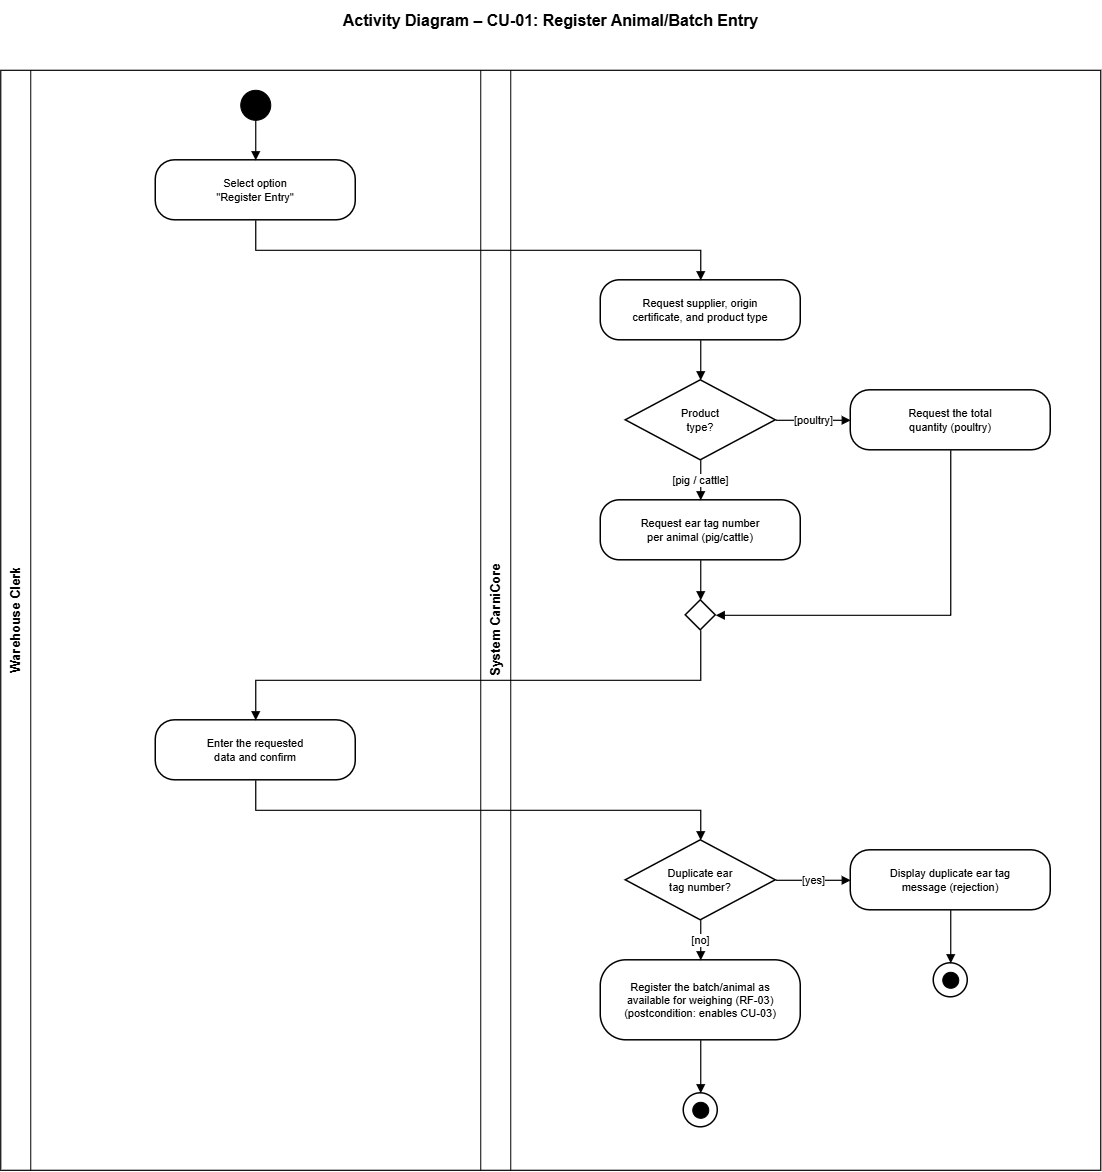

The diagram above was exported from draw.io. Its source (the exported page's mxGraphModel, read from the mxfile embedded in the PNG):
<mxGraphModel dx="1873" dy="1225" grid="1" gridSize="10" guides="1" tooltips="1" connect="1" arrows="1" fold="1" page="1" pageScale="1" pageWidth="1500" pageHeight="1250" math="0" shadow="0">
  <root>
    <mxCell id="0" />
    <mxCell id="1" parent="0" />
    <mxCell id="init1" parent="1" style="ellipse;whiteSpace=wrap;html=1;fillColor=#000000;strokeColor=#000000;" vertex="1">
      <mxGeometry height="30" width="30" x="240" y="110" as="geometry" />
    </mxCell>
    <mxCell id="act2" parent="1" style="rounded=1;whiteSpace=wrap;html=1;arcSize=32;fillColor=#FFFFFF;strokeColor=#000000;strokeWidth=1.5;fontSize=11;fontColor=#000000;fontFamily=Helvetica;" value="Select option&#10;&quot;Register Entry&quot;" vertex="1">
      <mxGeometry height="60" width="200" x="155" y="180" as="geometry" />
    </mxCell>
    <mxCell id="e1" edge="1" parent="1" style="html=1;endArrow=block;endFill=1;strokeColor=#000000;strokeWidth=1.2;fontSize=11;fontColor=#000000;rounded=0;fontFamily=Helvetica;">
      <mxGeometry relative="1" as="geometry">
        <mxPoint x="255" y="140" as="sourcePoint" />
        <mxPoint x="255" y="180" as="targetPoint" />
      </mxGeometry>
    </mxCell>
    <mxCell id="act4" parent="1" style="rounded=1;whiteSpace=wrap;html=1;arcSize=32;fillColor=#FFFFFF;strokeColor=#000000;strokeWidth=1.5;fontSize=11;fontColor=#000000;fontFamily=Helvetica;" value="Request supplier, origin&#10;certificate, and product type" vertex="1">
      <mxGeometry height="60" width="200" x="600" y="300" as="geometry" />
    </mxCell>
    <mxCell id="e2" edge="1" parent="1" style="html=1;endArrow=block;endFill=1;strokeColor=#000000;strokeWidth=1.2;fontSize=11;fontColor=#000000;rounded=0;fontFamily=Helvetica;">
      <mxGeometry relative="1" as="geometry">
        <Array as="points">
          <mxPoint x="255" y="270" />
          <mxPoint x="700" y="270" />
        </Array>
        <mxPoint x="255" y="240" as="sourcePoint" />
        <mxPoint x="700" y="300" as="targetPoint" />
      </mxGeometry>
    </mxCell>
    <mxCell id="dec6" parent="1" style="rhombus;whiteSpace=wrap;html=1;fillColor=#FFFFFF;strokeColor=#000000;strokeWidth=1.5;fontSize=11;fontColor=#000000;fontFamily=Helvetica;" value="Product&#10;type?" vertex="1">
      <mxGeometry height="80" width="150" x="625" y="400" as="geometry" />
    </mxCell>
    <mxCell id="e3" edge="1" parent="1" style="html=1;endArrow=block;endFill=1;strokeColor=#000000;strokeWidth=1.2;fontSize=11;fontColor=#000000;rounded=0;fontFamily=Helvetica;">
      <mxGeometry relative="1" as="geometry">
        <mxPoint x="700" y="360" as="sourcePoint" />
        <mxPoint x="700" y="400" as="targetPoint" />
      </mxGeometry>
    </mxCell>
    <mxCell id="act8" parent="1" style="rounded=1;whiteSpace=wrap;html=1;arcSize=32;fillColor=#FFFFFF;strokeColor=#000000;strokeWidth=1.5;fontSize=11;fontColor=#000000;fontFamily=Helvetica;" value="Request ear tag number&#10;per animal (pig/cattle)" vertex="1">
      <mxGeometry height="60" width="200" x="600" y="520" as="geometry" />
    </mxCell>
    <mxCell id="e4" edge="1" parent="1" style="html=1;endArrow=block;endFill=1;strokeColor=#000000;strokeWidth=1.2;fontSize=11;fontColor=#000000;rounded=0;fontFamily=Helvetica;" value="[pig / cattle]">
      <mxGeometry relative="1" as="geometry">
        <mxPoint x="700" y="480" as="sourcePoint" />
        <mxPoint x="700" y="520" as="targetPoint" />
      </mxGeometry>
    </mxCell>
    <mxCell id="act10" parent="1" style="rounded=1;whiteSpace=wrap;html=1;arcSize=32;fillColor=#FFFFFF;strokeColor=#000000;strokeWidth=1.5;fontSize=11;fontColor=#000000;fontFamily=Helvetica;" value="Request the total&#10;quantity (poultry)" vertex="1">
      <mxGeometry height="60" width="200" x="850" y="410" as="geometry" />
    </mxCell>
    <mxCell id="e5" edge="1" parent="1" style="html=1;endArrow=block;endFill=1;strokeColor=#000000;strokeWidth=1.2;fontSize=11;fontColor=#000000;rounded=0;fontFamily=Helvetica;" value="[poultry]">
      <mxGeometry relative="1" as="geometry">
        <mxPoint x="775" y="440" as="sourcePoint" />
        <mxPoint x="850" y="440" as="targetPoint" />
      </mxGeometry>
    </mxCell>
    <mxCell id="merge12" parent="1" style="rhombus;whiteSpace=wrap;html=1;fillColor=#FFFFFF;strokeColor=#000000;strokeWidth=1.5;fontFamily=Helvetica;" vertex="1">
      <mxGeometry height="30" width="30" x="685" y="620" as="geometry" />
    </mxCell>
    <mxCell id="e6" edge="1" parent="1" style="html=1;endArrow=block;endFill=1;strokeColor=#000000;strokeWidth=1.2;fontSize=11;fontColor=#000000;rounded=0;fontFamily=Helvetica;">
      <mxGeometry relative="1" as="geometry">
        <mxPoint x="700" y="580" as="sourcePoint" />
        <mxPoint x="700" y="620" as="targetPoint" />
      </mxGeometry>
    </mxCell>
    <mxCell id="e7" edge="1" parent="1" style="html=1;endArrow=block;endFill=1;strokeColor=#000000;strokeWidth=1.2;fontSize=11;fontColor=#000000;rounded=0;fontFamily=Helvetica;">
      <mxGeometry relative="1" as="geometry">
        <Array as="points">
          <mxPoint x="950" y="635" />
          <mxPoint x="715" y="635" />
        </Array>
        <mxPoint x="950" y="470" as="sourcePoint" />
        <mxPoint x="715" y="635" as="targetPoint" />
      </mxGeometry>
    </mxCell>
    <mxCell id="act15" parent="1" style="rounded=1;whiteSpace=wrap;html=1;arcSize=32;fillColor=#FFFFFF;strokeColor=#000000;strokeWidth=1.5;fontSize=11;fontColor=#000000;fontFamily=Helvetica;" value="Enter the requested&#10;data and confirm" vertex="1">
      <mxGeometry height="60" width="200" x="155" y="740" as="geometry" />
    </mxCell>
    <mxCell id="e8" edge="1" parent="1" style="html=1;endArrow=block;endFill=1;strokeColor=#000000;strokeWidth=1.2;fontSize=11;fontColor=#000000;rounded=0;fontFamily=Helvetica;">
      <mxGeometry relative="1" as="geometry">
        <Array as="points">
          <mxPoint x="700" y="700" />
          <mxPoint x="255" y="700" />
        </Array>
        <mxPoint x="700" y="650" as="sourcePoint" />
        <mxPoint x="255" y="740" as="targetPoint" />
      </mxGeometry>
    </mxCell>
    <mxCell id="dec17" parent="1" style="rhombus;whiteSpace=wrap;html=1;fillColor=#FFFFFF;strokeColor=#000000;strokeWidth=1.5;fontSize=11;fontColor=#000000;fontFamily=Helvetica;" value="Duplicate ear&#10;tag number?" vertex="1">
      <mxGeometry height="80" width="150" x="625" y="860" as="geometry" />
    </mxCell>
    <mxCell id="e9" edge="1" parent="1" style="html=1;endArrow=block;endFill=1;strokeColor=#000000;strokeWidth=1.2;fontSize=11;fontColor=#000000;rounded=0;fontFamily=Helvetica;">
      <mxGeometry relative="1" as="geometry">
        <Array as="points">
          <mxPoint x="255" y="830" />
          <mxPoint x="700" y="830" />
        </Array>
        <mxPoint x="255" y="800" as="sourcePoint" />
        <mxPoint x="700" y="860" as="targetPoint" />
      </mxGeometry>
    </mxCell>
    <mxCell id="act24" parent="1" style="rounded=1;whiteSpace=wrap;html=1;arcSize=32;fillColor=#FFFFFF;strokeColor=#000000;strokeWidth=1.5;fontSize=11;fontColor=#000000;fontFamily=Helvetica;" value="Register the batch/animal as&#10;available for weighing (RF-03)&#10;(postcondition: enables CU-03)" vertex="1">
      <mxGeometry height="80" width="200" x="600" y="980" as="geometry" />
    </mxCell>
    <mxCell id="e10" edge="1" parent="1" style="html=1;endArrow=block;endFill=1;strokeColor=#000000;strokeWidth=1.2;fontSize=11;fontColor=#000000;rounded=0;fontFamily=Helvetica;" value="[no]">
      <mxGeometry relative="1" as="geometry">
        <mxPoint x="700" y="940" as="sourcePoint" />
        <mxPoint x="700" y="980" as="targetPoint" />
      </mxGeometry>
    </mxCell>
    <mxCell id="act19" parent="1" style="rounded=1;whiteSpace=wrap;html=1;arcSize=32;fillColor=#FFFFFF;strokeColor=#000000;strokeWidth=1.5;fontSize=11;fontColor=#000000;fontFamily=Helvetica;" value="Display duplicate ear tag&#10;message (rejection)" vertex="1">
      <mxGeometry height="60" width="200" x="850" y="870" as="geometry" />
    </mxCell>
    <mxCell id="e11" edge="1" parent="1" style="html=1;endArrow=block;endFill=1;strokeColor=#000000;strokeWidth=1.2;fontSize=11;fontColor=#000000;rounded=0;fontFamily=Helvetica;" value="[yes]">
      <mxGeometry relative="1" as="geometry">
        <mxPoint x="775" y="900" as="sourcePoint" />
        <mxPoint x="850" y="900" as="targetPoint" />
      </mxGeometry>
    </mxCell>
    <mxCell id="finalOA" parent="1" style="ellipse;whiteSpace=wrap;html=1;fillColor=#FFFFFF;strokeColor=#000000;strokeWidth=1.5;" vertex="1">
      <mxGeometry height="34" width="34" x="933" y="983" as="geometry" />
    </mxCell>
    <mxCell id="finalIA" parent="1" style="ellipse;whiteSpace=wrap;html=1;fillColor=#000000;strokeColor=#000000;" vertex="1">
      <mxGeometry height="16" width="16" x="942" y="992" as="geometry" />
    </mxCell>
    <mxCell id="e12" edge="1" parent="1" style="html=1;endArrow=block;endFill=1;strokeColor=#000000;strokeWidth=1.2;fontSize=11;fontColor=#000000;rounded=0;fontFamily=Helvetica;">
      <mxGeometry relative="1" as="geometry">
        <mxPoint x="950" y="930" as="sourcePoint" />
        <mxPoint x="950" y="983" as="targetPoint" />
      </mxGeometry>
    </mxCell>
    <mxCell id="finalOB" parent="1" style="ellipse;whiteSpace=wrap;html=1;fillColor=#FFFFFF;strokeColor=#000000;strokeWidth=1.5;" vertex="1">
      <mxGeometry height="34" width="34" x="683" y="1113" as="geometry" />
    </mxCell>
    <mxCell id="finalIB" parent="1" style="ellipse;whiteSpace=wrap;html=1;fillColor=#000000;strokeColor=#000000;" vertex="1">
      <mxGeometry height="16" width="16" x="692" y="1122" as="geometry" />
    </mxCell>
    <mxCell id="e13" edge="1" parent="1" style="html=1;endArrow=block;endFill=1;strokeColor=#000000;strokeWidth=1.2;fontSize=11;fontColor=#000000;rounded=0;fontFamily=Helvetica;">
      <mxGeometry relative="1" as="geometry">
        <mxPoint x="700" y="1060" as="sourcePoint" />
        <mxPoint x="700" y="1113" as="targetPoint" />
      </mxGeometry>
    </mxCell>
    <mxCell id="title1" parent="1" style="text;html=1;align=center;verticalAlign=middle;fontStyle=1;fontSize=16;fontFamily=Helvetica;" value="Activity Diagram – CU-01: Register Animal/Batch Entry" vertex="1">
      <mxGeometry height="40" width="1100" y="20" as="geometry" />
    </mxCell>
    <mxCell id="border1" parent="1" style="rounded=0;whiteSpace=wrap;html=1;fillColor=none;strokeColor=#000000;strokeWidth=1.2;" vertex="1">
      <mxGeometry height="1100" width="1100" y="90" as="geometry" />
    </mxCell>
    <mxCell id="div1" edge="1" parent="1" style="endArrow=none;html=1;strokeColor=#000000;strokeWidth=1;">
      <mxGeometry relative="1" as="geometry">
        <mxPoint x="30" y="90" as="sourcePoint" />
        <mxPoint x="30" y="1190" as="targetPoint" />
      </mxGeometry>
    </mxCell>
    <mxCell id="div2" edge="1" parent="1" style="endArrow=none;html=1;strokeColor=#000000;strokeWidth=1;">
      <mxGeometry relative="1" as="geometry">
        <mxPoint x="480" y="90" as="sourcePoint" />
        <mxPoint x="480" y="1190" as="targetPoint" />
      </mxGeometry>
    </mxCell>
    <mxCell id="div3" edge="1" parent="1" style="endArrow=none;html=1;strokeColor=#000000;strokeWidth=1;">
      <mxGeometry relative="1" as="geometry">
        <mxPoint x="510" y="90" as="sourcePoint" />
        <mxPoint x="510" y="1190" as="targetPoint" />
      </mxGeometry>
    </mxCell>
    <mxCell id="lbl1" parent="1" style="text;html=1;align=center;verticalAlign=middle;fontStyle=1;fontSize=13;rotation=-90;fillColor=none;strokeColor=none;fontFamily=Helvetica;" value="Warehouse Clerk" vertex="1">
      <mxGeometry height="30" width="1100" x="-535" y="625" as="geometry" />
    </mxCell>
    <mxCell id="lbl2" parent="1" style="text;html=1;align=center;verticalAlign=middle;fontStyle=1;fontSize=13;rotation=-90;fillColor=none;strokeColor=none;fontFamily=Helvetica;" value="System CarniCore" vertex="1">
      <mxGeometry height="30" width="1100" x="-55" y="625" as="geometry" />
    </mxCell>
  </root>
</mxGraphModel>